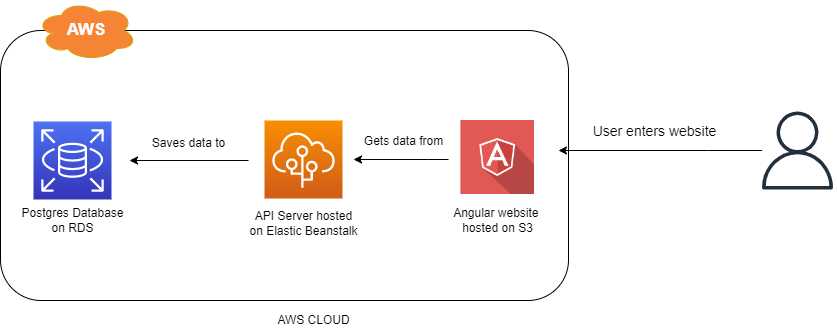

The diagram above was exported from draw.io. Its source (the exported page's mxGraphModel, read from the mxfile embedded in the PNG):
<mxGraphModel dx="1133" dy="590" grid="0" gridSize="10" guides="1" tooltips="1" connect="1" arrows="1" fold="1" page="1" pageScale="1" pageWidth="1169" pageHeight="827" background="#ffffff" math="0" shadow="0">
  <root>
    <mxCell id="0" />
    <mxCell id="1" parent="0" />
    <mxCell id="wH7gJLB3eu1f3xEJEnzw-9" value="" style="rounded=1;whiteSpace=wrap;html=1;fontSize=17;fontColor=#FFFFFF;fillColor=none;gradientColor=none;glass=0;sketch=0;movable=1;resizable=1;rotatable=1;deletable=1;editable=1;connectable=1;" vertex="1" parent="1">
      <mxGeometry x="52" y="250" width="568" height="270" as="geometry" />
    </mxCell>
    <mxCell id="wH7gJLB3eu1f3xEJEnzw-20" style="edgeStyle=orthogonalEdgeStyle;rounded=0;orthogonalLoop=1;jettySize=auto;html=1;fontSize=17;fontColor=#FFFFFF;" edge="1" parent="1" source="wH7gJLB3eu1f3xEJEnzw-11">
      <mxGeometry relative="1" as="geometry">
        <mxPoint x="610" y="370" as="targetPoint" />
        <Array as="points">
          <mxPoint x="760" y="370" />
          <mxPoint x="760" y="370" />
        </Array>
      </mxGeometry>
    </mxCell>
    <mxCell id="wH7gJLB3eu1f3xEJEnzw-11" value="" style="sketch=0;outlineConnect=0;fontColor=#232F3E;gradientColor=none;fillColor=#232F3D;strokeColor=none;dashed=0;verticalLabelPosition=bottom;verticalAlign=top;align=center;html=1;fontSize=12;fontStyle=0;aspect=fixed;pointerEvents=1;shape=mxgraph.aws4.user;glass=1;" vertex="1" parent="1">
      <mxGeometry x="810" y="331" width="78" height="78" as="geometry" />
    </mxCell>
    <mxCell id="wH7gJLB3eu1f3xEJEnzw-12" value="" style="group;movable=0;resizable=0;rotatable=0;deletable=0;editable=0;connectable=0;" vertex="1" connectable="0" parent="1">
      <mxGeometry x="81" y="220" width="540" height="300" as="geometry" />
    </mxCell>
    <mxCell id="wH7gJLB3eu1f3xEJEnzw-26" value="Angular website &lt;br style=&quot;font-size: 12px;&quot;&gt;hosted on S3" style="text;html=1;resizable=0;autosize=1;align=center;verticalAlign=middle;points=[];fillColor=none;strokeColor=none;rounded=0;glass=1;fontSize=12;fontColor=#000000;" vertex="1" parent="wH7gJLB3eu1f3xEJEnzw-12">
      <mxGeometry x="418" y="205" width="100" height="30" as="geometry" />
    </mxCell>
    <mxCell id="wH7gJLB3eu1f3xEJEnzw-7" value="&lt;b&gt;&lt;font color=&quot;#ffffff&quot; style=&quot;font-size: 17px;&quot;&gt;AWS&lt;/font&gt;&lt;/b&gt;" style="ellipse;shape=cloud;whiteSpace=wrap;html=1;align=center;fillColor=#F58534;strokeColor=#d79b00;gradientColor=none;" vertex="1" parent="wH7gJLB3eu1f3xEJEnzw-12">
      <mxGeometry x="7" width="100" height="60" as="geometry" />
    </mxCell>
    <mxCell id="wH7gJLB3eu1f3xEJEnzw-22" value="" style="shape=image;html=1;verticalAlign=top;verticalLabelPosition=bottom;labelBackgroundColor=#ffffff;imageAspect=0;aspect=fixed;image=https://cdn0.iconfinder.com/data/icons/long-shadow-web-icons/512/angular-symbol-128.png;glass=1;fontSize=16;fontColor=#000000;fillColor=none;gradientColor=none;imageBackground=none;" vertex="1" parent="wH7gJLB3eu1f3xEJEnzw-12">
      <mxGeometry x="431" y="120" width="74" height="74" as="geometry" />
    </mxCell>
    <mxCell id="wH7gJLB3eu1f3xEJEnzw-46" value="Saves data to" style="text;html=1;resizable=0;autosize=1;align=center;verticalAlign=middle;points=[];fillColor=none;strokeColor=none;rounded=0;glass=0;sketch=0;fontSize=12;fontColor=#000000;" vertex="1" parent="wH7gJLB3eu1f3xEJEnzw-12">
      <mxGeometry x="117" y="134" width="83" height="18" as="geometry" />
    </mxCell>
    <mxCell id="wH7gJLB3eu1f3xEJEnzw-41" value="API Server hosted&lt;br&gt;on Elastic Beanstalk" style="text;html=1;resizable=0;autosize=1;align=center;verticalAlign=middle;points=[];fillColor=none;strokeColor=none;rounded=0;glass=0;sketch=0;fontSize=12;fontColor=#000000;" vertex="1" parent="wH7gJLB3eu1f3xEJEnzw-12">
      <mxGeometry x="215" y="207" width="118" height="32" as="geometry" />
    </mxCell>
    <mxCell id="wH7gJLB3eu1f3xEJEnzw-40" value="" style="sketch=0;points=[[0,0,0],[0.25,0,0],[0.5,0,0],[0.75,0,0],[1,0,0],[0,1,0],[0.25,1,0],[0.5,1,0],[0.75,1,0],[1,1,0],[0,0.25,0],[0,0.5,0],[0,0.75,0],[1,0.25,0],[1,0.5,0],[1,0.75,0]];outlineConnect=0;fontColor=#232F3E;gradientColor=#F78E04;gradientDirection=north;fillColor=#D05C17;strokeColor=#ffffff;dashed=0;verticalLabelPosition=bottom;verticalAlign=top;align=center;html=1;fontSize=12;fontStyle=0;aspect=fixed;shape=mxgraph.aws4.resourceIcon;resIcon=mxgraph.aws4.elastic_beanstalk;glass=0;" vertex="1" parent="wH7gJLB3eu1f3xEJEnzw-12">
      <mxGeometry x="235" y="120" width="78" height="78" as="geometry" />
    </mxCell>
    <mxCell id="wH7gJLB3eu1f3xEJEnzw-45" value="Gets data from" style="text;html=1;resizable=0;autosize=1;align=center;verticalAlign=middle;points=[];fillColor=none;strokeColor=none;rounded=0;glass=0;sketch=0;fontSize=12;fontColor=#000000;" vertex="1" parent="wH7gJLB3eu1f3xEJEnzw-12">
      <mxGeometry x="329" y="132" width="89" height="18" as="geometry" />
    </mxCell>
    <mxCell id="wH7gJLB3eu1f3xEJEnzw-21" value="&lt;font color=&quot;#000000&quot; style=&quot;font-size: 14px;&quot;&gt;User enters website&lt;br style=&quot;font-size: 14px;&quot;&gt;&lt;/font&gt;" style="text;html=1;resizable=0;autosize=1;align=center;verticalAlign=middle;points=[];fillColor=none;strokeColor=none;rounded=0;glass=1;fontSize=14;fontColor=#FFFFFF;" vertex="1" parent="1">
      <mxGeometry x="636" y="341" width="140" height="20" as="geometry" />
    </mxCell>
    <mxCell id="wH7gJLB3eu1f3xEJEnzw-28" value="AWS CLOUD" style="text;html=1;resizable=0;autosize=1;align=center;verticalAlign=middle;points=[];fillColor=none;strokeColor=none;rounded=0;glass=1;fontSize=12;fontColor=#000000;" vertex="1" parent="1">
      <mxGeometry x="320" y="530" width="90" height="20" as="geometry" />
    </mxCell>
    <mxCell id="wH7gJLB3eu1f3xEJEnzw-39" style="edgeStyle=orthogonalEdgeStyle;rounded=0;orthogonalLoop=1;jettySize=auto;html=1;fontSize=14;fontColor=#000000;" edge="1" parent="1">
      <mxGeometry relative="1" as="geometry">
        <mxPoint x="405" y="379" as="targetPoint" />
        <mxPoint x="500" y="379" as="sourcePoint" />
        <Array as="points">
          <mxPoint x="479" y="379" />
          <mxPoint x="479" y="379" />
        </Array>
      </mxGeometry>
    </mxCell>
    <mxCell id="wH7gJLB3eu1f3xEJEnzw-42" style="edgeStyle=orthogonalEdgeStyle;rounded=0;orthogonalLoop=1;jettySize=auto;html=1;fontSize=12;fontColor=#000000;" edge="1" parent="1">
      <mxGeometry relative="1" as="geometry">
        <mxPoint x="181" y="380" as="targetPoint" />
        <mxPoint x="300" y="380" as="sourcePoint" />
      </mxGeometry>
    </mxCell>
    <mxCell id="wH7gJLB3eu1f3xEJEnzw-43" value="" style="sketch=0;points=[[0,0,0],[0.25,0,0],[0.5,0,0],[0.75,0,0],[1,0,0],[0,1,0],[0.25,1,0],[0.5,1,0],[0.75,1,0],[1,1,0],[0,0.25,0],[0,0.5,0],[0,0.75,0],[1,0.25,0],[1,0.5,0],[1,0.75,0]];outlineConnect=0;fontColor=#232F3E;gradientColor=#4D72F3;gradientDirection=north;fillColor=#3334B9;strokeColor=#ffffff;dashed=0;verticalLabelPosition=bottom;verticalAlign=top;align=center;html=1;fontSize=12;fontStyle=0;aspect=fixed;shape=mxgraph.aws4.resourceIcon;resIcon=mxgraph.aws4.rds;glass=0;" vertex="1" parent="1">
      <mxGeometry x="85" y="341" width="78" height="78" as="geometry" />
    </mxCell>
    <mxCell id="wH7gJLB3eu1f3xEJEnzw-44" value="Postgres Database&lt;br&gt;on RDS" style="text;html=1;resizable=0;autosize=1;align=center;verticalAlign=middle;points=[];fillColor=none;strokeColor=none;rounded=0;glass=0;sketch=0;fontSize=12;fontColor=#000000;" vertex="1" parent="1">
      <mxGeometry x="64" y="425" width="120" height="30" as="geometry" />
    </mxCell>
  </root>
</mxGraphModel>